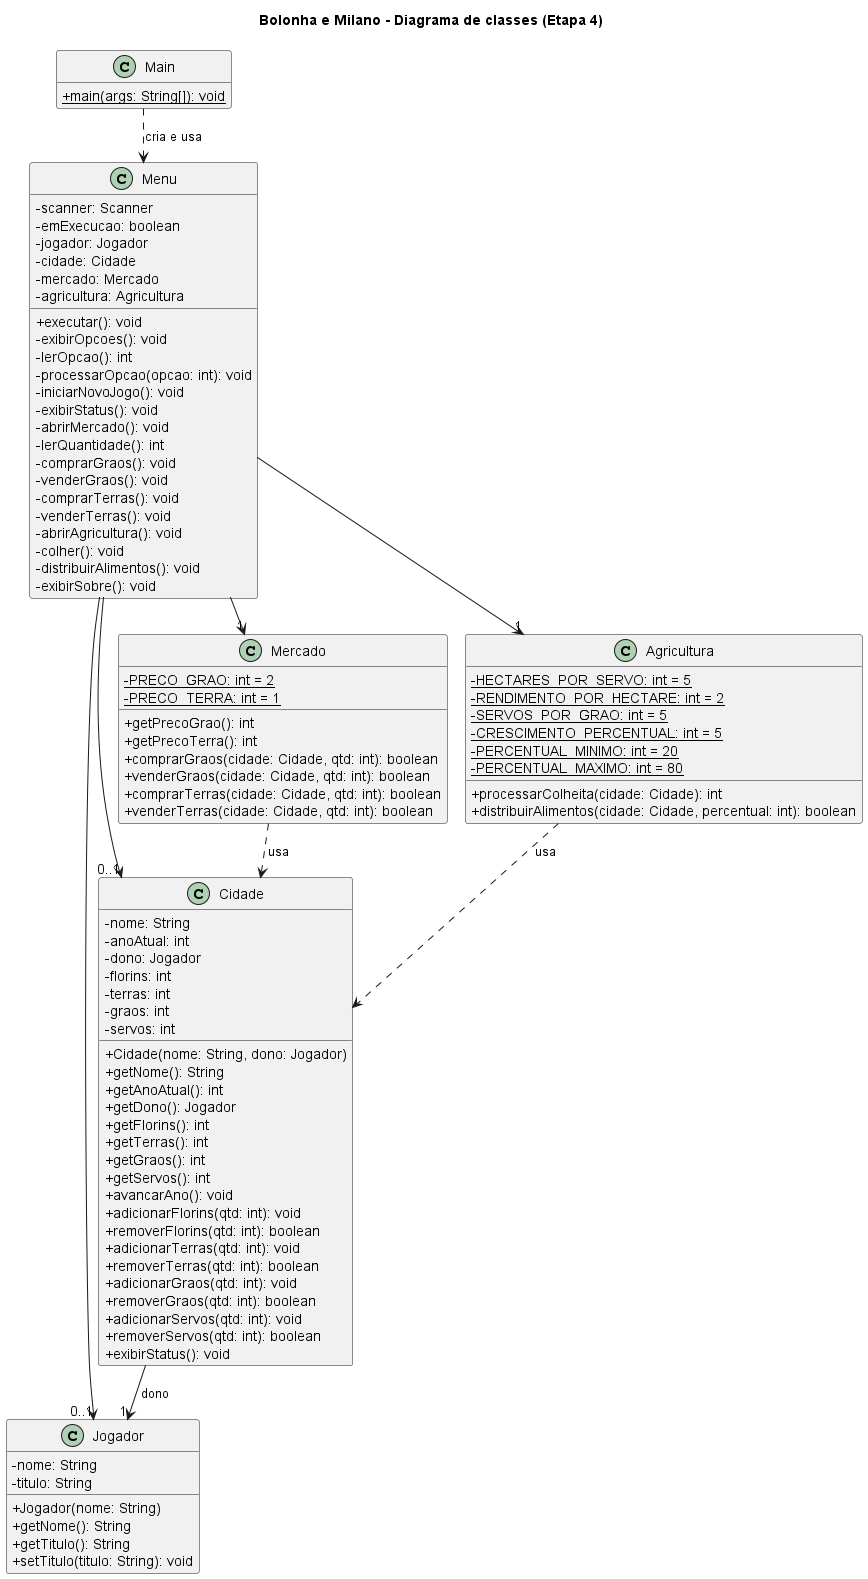

The diagram above was rendered by PlantUML. Its source (embedded in the PNG):
@startuml diagrama-classes
!pragma layout smetana
title Bolonha e Milano - Diagrama de classes (Etapa 4)
skinparam classAttributeIconSize 0
hide empty members

class Main {
  + {static} main(args: String[]): void
}

class Menu {
  - scanner: Scanner
  - emExecucao: boolean
  - jogador: Jogador
  - cidade: Cidade
  - mercado: Mercado
  - agricultura: Agricultura
  + executar(): void
  - exibirOpcoes(): void
  - lerOpcao(): int
  - processarOpcao(opcao: int): void
  - iniciarNovoJogo(): void
  - exibirStatus(): void
  - abrirMercado(): void
  - lerQuantidade(): int
  - comprarGraos(): void
  - venderGraos(): void
  - comprarTerras(): void
  - venderTerras(): void
  - abrirAgricultura(): void
  - colher(): void
  - distribuirAlimentos(): void
  - exibirSobre(): void
}

class Jogador {
  - nome: String
  - titulo: String
  + Jogador(nome: String)
  + getNome(): String
  + getTitulo(): String
  + setTitulo(titulo: String): void
}

class Cidade {
  - nome: String
  - anoAtual: int
  - dono: Jogador
  - florins: int
  - terras: int
  - graos: int
  - servos: int
  + Cidade(nome: String, dono: Jogador)
  + getNome(): String
  + getAnoAtual(): int
  + getDono(): Jogador
  + getFlorins(): int
  + getTerras(): int
  + getGraos(): int
  + getServos(): int
  + avancarAno(): void
  + adicionarFlorins(qtd: int): void
  + removerFlorins(qtd: int): boolean
  + adicionarTerras(qtd: int): void
  + removerTerras(qtd: int): boolean
  + adicionarGraos(qtd: int): void
  + removerGraos(qtd: int): boolean
  + adicionarServos(qtd: int): void
  + removerServos(qtd: int): boolean
  + exibirStatus(): void
}

class Mercado {
  - {static} PRECO_GRAO: int = 2
  - {static} PRECO_TERRA: int = 1
  + getPrecoGrao(): int
  + getPrecoTerra(): int
  + comprarGraos(cidade: Cidade, qtd: int): boolean
  + venderGraos(cidade: Cidade, qtd: int): boolean
  + comprarTerras(cidade: Cidade, qtd: int): boolean
  + venderTerras(cidade: Cidade, qtd: int): boolean
}

class Agricultura {
  - {static} HECTARES_POR_SERVO: int = 5
  - {static} RENDIMENTO_POR_HECTARE: int = 2
  - {static} SERVOS_POR_GRAO: int = 5
  - {static} CRESCIMENTO_PERCENTUAL: int = 5
  - {static} PERCENTUAL_MINIMO: int = 20
  - {static} PERCENTUAL_MAXIMO: int = 80
  + processarColheita(cidade: Cidade): int
  + distribuirAlimentos(cidade: Cidade, percentual: int): boolean
}

Main ..> Menu : cria e usa
Menu --> "0..1" Jogador
Menu --> "0..1" Cidade
Menu --> "1" Mercado
Menu --> "1" Agricultura
Cidade --> "1" Jogador : dono
Mercado ..> Cidade : usa
Agricultura ..> Cidade : usa
@enduml